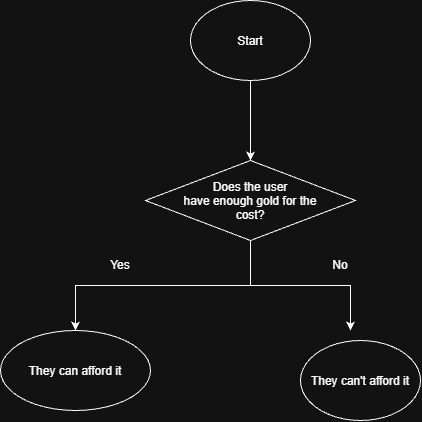

The diagram above was exported from draw.io. Its source (the exported page's mxGraphModel, read from the mxfile embedded in the PNG):
<mxGraphModel dx="772" dy="440" grid="1" gridSize="10" guides="1" tooltips="1" connect="1" arrows="1" fold="1" page="1" pageScale="1" pageWidth="850" pageHeight="1100" math="0" shadow="0">
  <root>
    <mxCell id="0" />
    <mxCell id="1" parent="0" />
    <mxCell id="sLBtFCRWu-NF8zzDBAvY-3" edge="1" parent="1" source="sLBtFCRWu-NF8zzDBAvY-1" style="edgeStyle=orthogonalEdgeStyle;rounded=0;orthogonalLoop=1;jettySize=auto;html=1;" target="sLBtFCRWu-NF8zzDBAvY-2" value="">
      <mxGeometry relative="1" as="geometry" />
    </mxCell>
    <mxCell id="sLBtFCRWu-NF8zzDBAvY-1" parent="1" style="ellipse;whiteSpace=wrap;html=1;shapeInside=1;" value="Start" vertex="1">
      <mxGeometry height="80" width="120" x="340" y="110" as="geometry" />
    </mxCell>
    <mxCell id="sLBtFCRWu-NF8zzDBAvY-5" edge="1" parent="1" source="sLBtFCRWu-NF8zzDBAvY-2" style="edgeStyle=orthogonalEdgeStyle;rounded=0;orthogonalLoop=1;jettySize=auto;html=1;" target="sLBtFCRWu-NF8zzDBAvY-4" value="">
      <mxGeometry relative="1" as="geometry" />
    </mxCell>
    <mxCell id="sLBtFCRWu-NF8zzDBAvY-6" edge="1" parent="1" source="sLBtFCRWu-NF8zzDBAvY-2" style="edgeStyle=orthogonalEdgeStyle;rounded=0;orthogonalLoop=1;jettySize=auto;html=1;">
      <mxGeometry relative="1" as="geometry">
        <mxPoint x="500" y="440" as="targetPoint" />
      </mxGeometry>
    </mxCell>
    <mxCell id="sLBtFCRWu-NF8zzDBAvY-2" parent="1" style="rhombus;whiteSpace=wrap;html=1;shapeInside=1;" value="Does the user have enough gold for the cost?&lt;div&gt;&lt;br/&gt;&lt;/div&gt;" vertex="1">
      <mxGeometry height="80" width="210" x="295" y="270" as="geometry" />
    </mxCell>
    <mxCell id="sLBtFCRWu-NF8zzDBAvY-4" parent="1" style="ellipse;whiteSpace=wrap;html=1;shapeInside=1;" value="They can afford it" vertex="1">
      <mxGeometry height="80" width="150" x="150" y="440" as="geometry" />
    </mxCell>
    <mxCell id="sLBtFCRWu-NF8zzDBAvY-7" parent="1" style="ellipse;whiteSpace=wrap;html=1;shapeInside=1;" value="They can't afford it" vertex="1">
      <mxGeometry height="80" width="120" x="450" y="450" as="geometry" />
    </mxCell>
    <mxCell id="sLBtFCRWu-NF8zzDBAvY-8" parent="1" style="text;html=1;whiteSpace=wrap;strokeColor=none;fillColor=none;align=center;verticalAlign=middle;rounded=0;" value="Yes" vertex="1">
      <mxGeometry height="30" width="60" x="240" y="360" as="geometry" />
    </mxCell>
    <mxCell id="sLBtFCRWu-NF8zzDBAvY-9" parent="1" style="text;html=1;whiteSpace=wrap;strokeColor=none;fillColor=none;align=center;verticalAlign=middle;rounded=0;" value="No" vertex="1">
      <mxGeometry height="30" width="60" x="460" y="360" as="geometry" />
    </mxCell>
  </root>
</mxGraphModel>